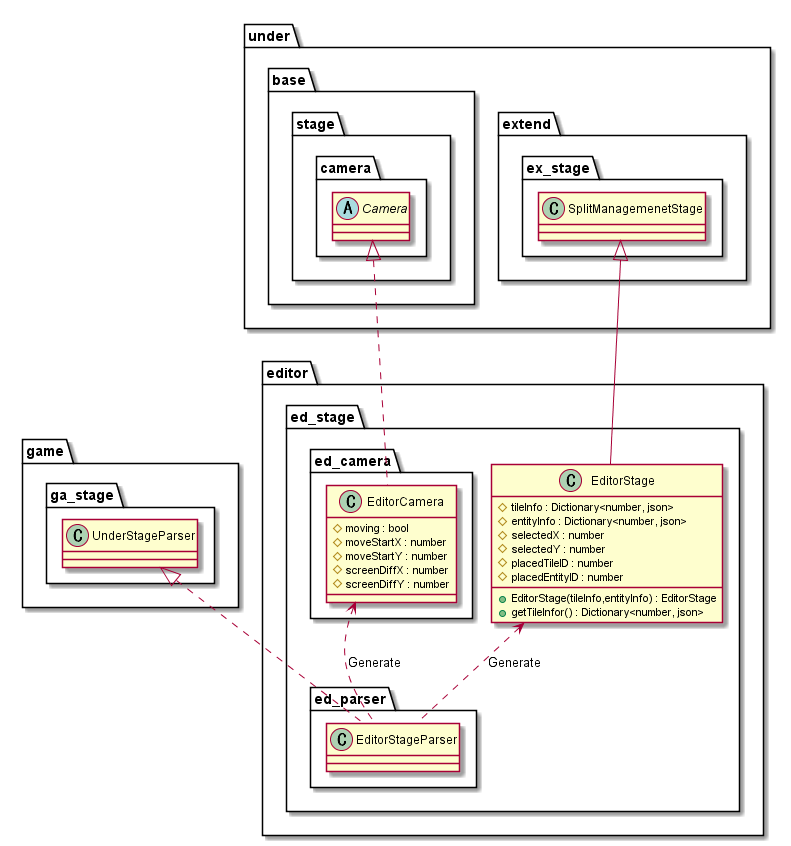

The diagram above was rendered by PlantUML. Its source (embedded in the PNG):
@startuml EditorStage

package editor {
    package ed_stage {
        class EditorStage {
            +EditorStage(tileInfo,entityInfo) : EditorStage
            #tileInfo : Dictionary<number, json>
            #entityInfo : Dictionary<number, json>
            #selectedX : number
            #selectedY : number
            #placedTileID : number
            #placedEntityID : number
            +getTileInfor() : Dictionary<number, json>
        }

        package ed_parser {
            class EditorStageParser
        }
        package ed_camera {
            class EditorCamera {
                #moving : bool
                #moveStartX : number
                #moveStartY : number
                #screenDiffX : number
                #screenDiffY : number
            }
        }
    }
}

package under {
    package base {
        package stage {
            package camera {
                abstract Camera
            }
        }
    }
    package extend {
        package ex_stage {
            class SplitManagemenetStage
        }
    }
}

package game {
    package ga_stage {
        class UnderStageParser
    }
}

EditorStage <.. EditorStageParser : "Generate"
EditorCamera <.. EditorStageParser : "Generate"

Camera <|.. EditorCamera
UnderStageParser <|.. EditorStageParser
SplitManagemenetStage <|-- EditorStage

@enduml